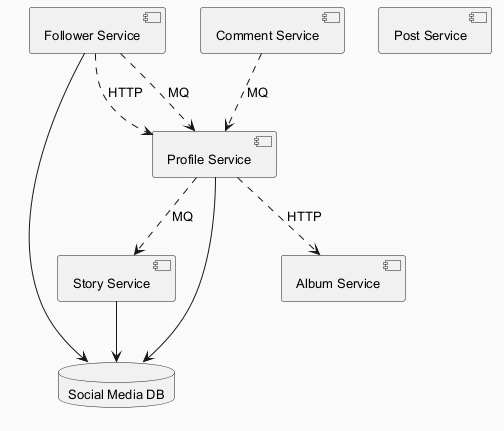

The diagram above was rendered by PlantUML. Its source (embedded in the PNG):
@startuml
skinparam backgroundColor #FAFAFA
skinparam classBackgroundColor #FFF3E0
skinparam classBorderColor #E65100
skinparam defaultFontSize 13
component "Profile Service" as C_ProfileService
component "Comment Service" as C_CommentService
component "Album Service" as C_AlbumService
component "Post Service" as C_PostService
component "Follower Service" as C_FollowerService
component "Story Service" as C_StoryService
database "Social Media DB" as DB_social_media
C_ProfileService --> DB_social_media
C_FollowerService --> DB_social_media
C_StoryService --> DB_social_media
C_ProfileService ..> C_StoryService : MQ
C_CommentService ..> C_ProfileService : MQ
C_FollowerService ..> C_ProfileService : MQ
C_FollowerService ..> C_ProfileService : HTTP
C_ProfileService ..> C_AlbumService : HTTP
@enduml